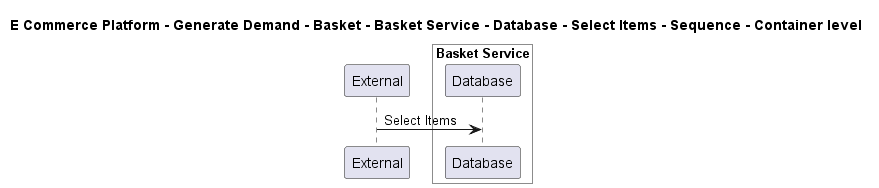

The diagram above was rendered by PlantUML. Its source (embedded in the PNG):
@startuml

title E Commerce Platform - Generate Demand - Basket - Basket Service - Database - Select Items - Sequence - Container level

participant "External" as C4InterFlow.SoftwareSystems.ExternalSystem

box "Basket Service" #White
    participant "Database" as ECommercePlatform.GenerateDemand.Basket.SoftwareSystems.BasketService.Containers.Database
end box


C4InterFlow.SoftwareSystems.ExternalSystem -> ECommercePlatform.GenerateDemand.Basket.SoftwareSystems.BasketService.Containers.Database : Select Items


@enduml